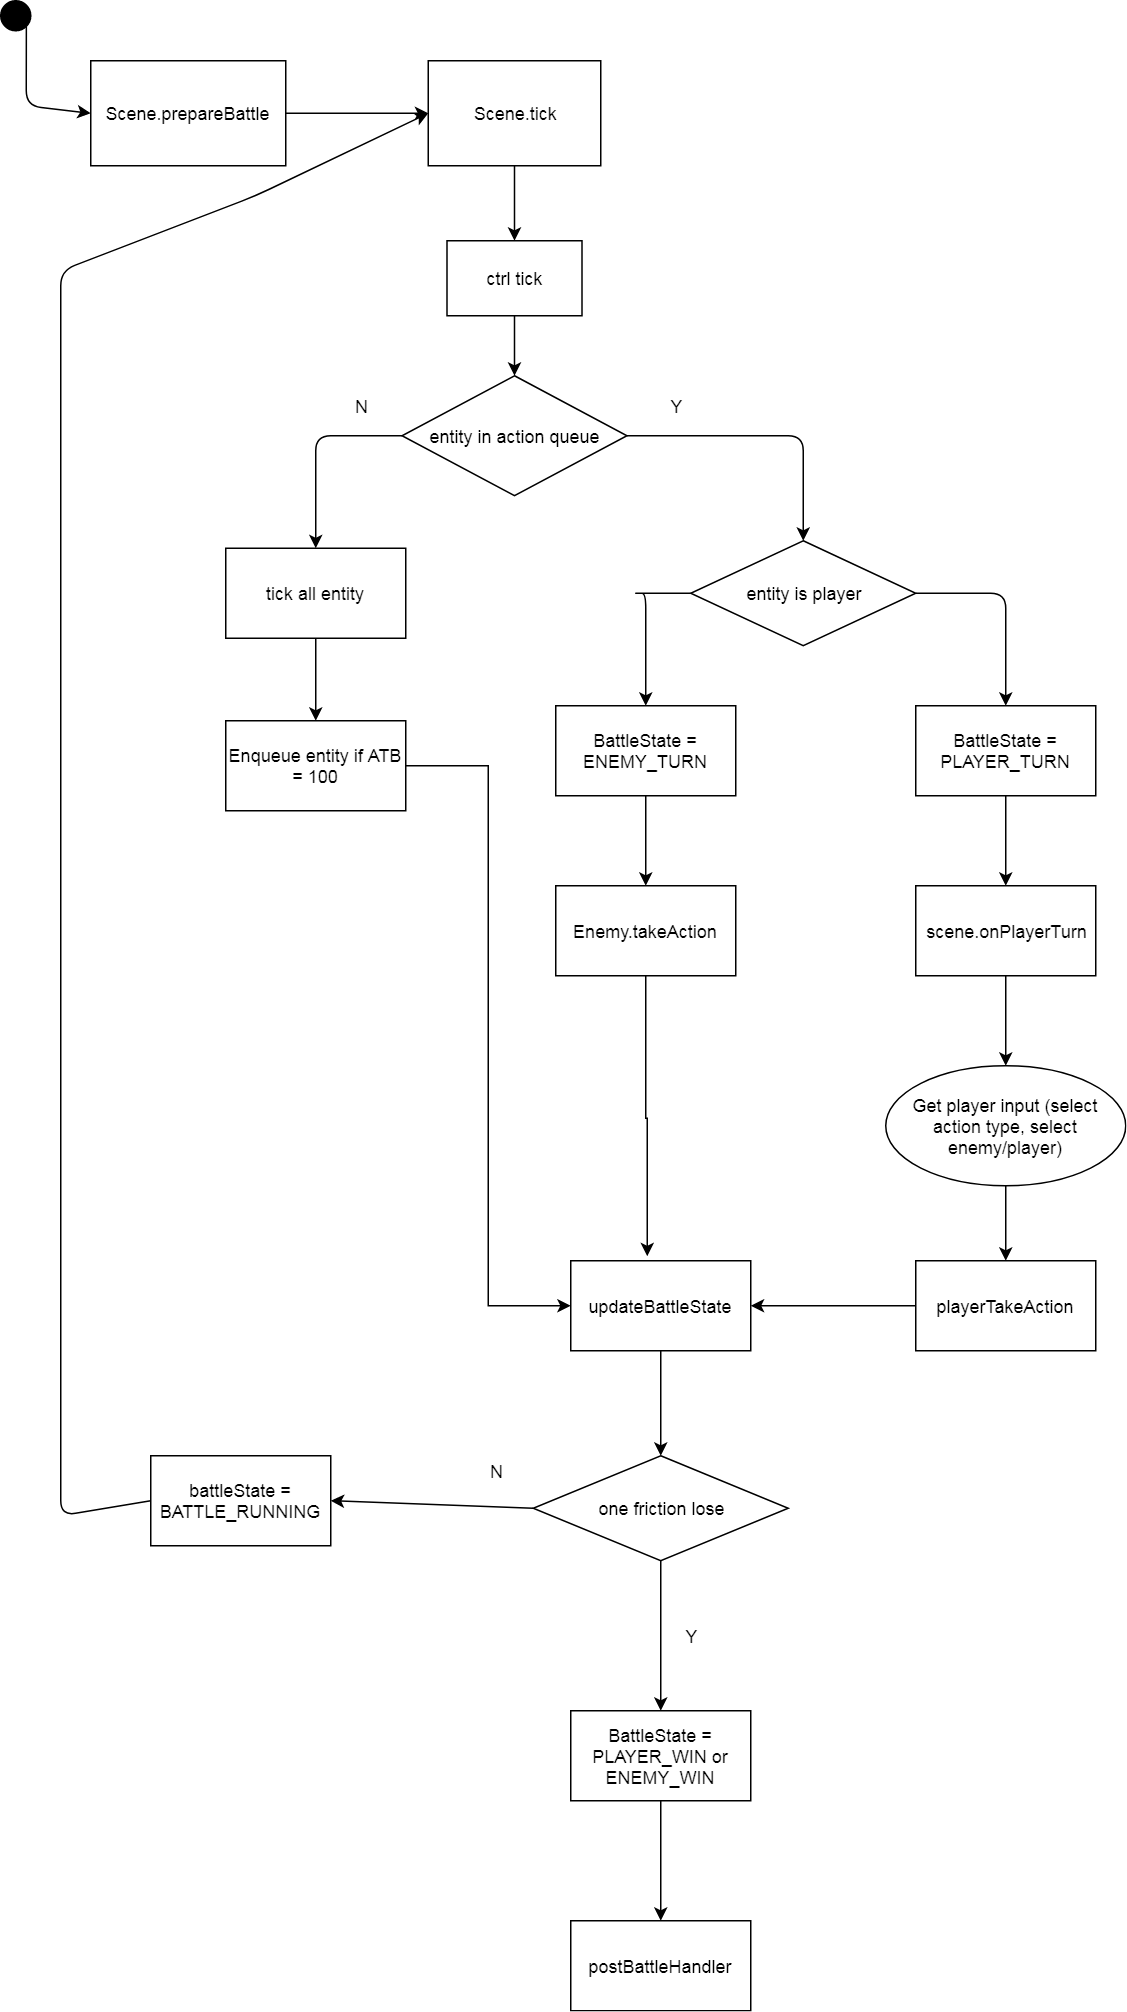

The diagram above was exported from draw.io. Its source (the exported page's mxGraphModel, read from the mxfile embedded in the PNG):
<mxGraphModel dx="1422" dy="715" grid="1" gridSize="10" guides="1" tooltips="1" connect="1" arrows="1" fold="1" page="1" pageScale="1" pageWidth="826" pageHeight="1169" math="0" shadow="0">
  <root>
    <mxCell id="0" />
    <mxCell id="1" parent="0" />
    <mxCell id="9rN_LplWB2ZlFrm5Gk7l-1" value="" style="ellipse;whiteSpace=wrap;html=1;aspect=fixed;fillColor=#000000;" vertex="1" parent="1">
      <mxGeometry x="60" y="40" width="20" height="20" as="geometry" />
    </mxCell>
    <mxCell id="9rN_LplWB2ZlFrm5Gk7l-2" value="Scene.prepareBattle&lt;br&gt;" style="rounded=0;whiteSpace=wrap;html=1;fillColor=#FFFFFF;" vertex="1" parent="1">
      <mxGeometry x="120" y="80" width="130" height="70" as="geometry" />
    </mxCell>
    <mxCell id="9rN_LplWB2ZlFrm5Gk7l-3" value="" style="endArrow=classic;html=1;entryX=0;entryY=0.5;entryDx=0;entryDy=0;exitX=1;exitY=1;exitDx=0;exitDy=0;" edge="1" parent="1" source="9rN_LplWB2ZlFrm5Gk7l-1" target="9rN_LplWB2ZlFrm5Gk7l-2">
      <mxGeometry width="50" height="50" relative="1" as="geometry">
        <mxPoint x="60" y="190" as="sourcePoint" />
        <mxPoint x="110" y="140" as="targetPoint" />
        <Array as="points">
          <mxPoint x="77" y="110" />
        </Array>
      </mxGeometry>
    </mxCell>
    <mxCell id="9rN_LplWB2ZlFrm5Gk7l-4" value="Scene.tick" style="rounded=0;whiteSpace=wrap;html=1;fillColor=#FFFFFF;" vertex="1" parent="1">
      <mxGeometry x="345" y="80" width="115" height="70" as="geometry" />
    </mxCell>
    <mxCell id="9rN_LplWB2ZlFrm5Gk7l-5" value="" style="endArrow=classic;html=1;entryX=0;entryY=0.5;entryDx=0;entryDy=0;exitX=1;exitY=0.5;exitDx=0;exitDy=0;" edge="1" parent="1" source="9rN_LplWB2ZlFrm5Gk7l-2" target="9rN_LplWB2ZlFrm5Gk7l-4">
      <mxGeometry width="50" height="50" relative="1" as="geometry">
        <mxPoint x="60" y="220" as="sourcePoint" />
        <mxPoint x="110" y="170" as="targetPoint" />
      </mxGeometry>
    </mxCell>
    <mxCell id="9rN_LplWB2ZlFrm5Gk7l-6" value="ctrl tick" style="rounded=0;whiteSpace=wrap;html=1;fillColor=#FFFFFF;" vertex="1" parent="1">
      <mxGeometry x="357.5" y="200" width="90" height="50" as="geometry" />
    </mxCell>
    <mxCell id="9rN_LplWB2ZlFrm5Gk7l-7" value="" style="endArrow=classic;html=1;entryX=0.5;entryY=0;entryDx=0;entryDy=0;exitX=0.5;exitY=1;exitDx=0;exitDy=0;" edge="1" parent="1" source="9rN_LplWB2ZlFrm5Gk7l-4" target="9rN_LplWB2ZlFrm5Gk7l-6">
      <mxGeometry width="50" height="50" relative="1" as="geometry">
        <mxPoint x="60" y="320" as="sourcePoint" />
        <mxPoint x="110" y="270" as="targetPoint" />
      </mxGeometry>
    </mxCell>
    <mxCell id="9rN_LplWB2ZlFrm5Gk7l-8" value="entity in action queue" style="rhombus;whiteSpace=wrap;html=1;fillColor=#FFFFFF;" vertex="1" parent="1">
      <mxGeometry x="327.5" y="290" width="150" height="80" as="geometry" />
    </mxCell>
    <mxCell id="9rN_LplWB2ZlFrm5Gk7l-9" value="" style="endArrow=classic;html=1;entryX=0.5;entryY=0;entryDx=0;entryDy=0;exitX=0.5;exitY=1;exitDx=0;exitDy=0;" edge="1" parent="1" source="9rN_LplWB2ZlFrm5Gk7l-6" target="9rN_LplWB2ZlFrm5Gk7l-8">
      <mxGeometry width="50" height="50" relative="1" as="geometry">
        <mxPoint x="60" y="450" as="sourcePoint" />
        <mxPoint x="110" y="400" as="targetPoint" />
      </mxGeometry>
    </mxCell>
    <mxCell id="9rN_LplWB2ZlFrm5Gk7l-10" value="entity is player" style="rhombus;whiteSpace=wrap;html=1;fillColor=#FFFFFF;" vertex="1" parent="1">
      <mxGeometry x="520" y="400" width="150" height="70" as="geometry" />
    </mxCell>
    <mxCell id="9rN_LplWB2ZlFrm5Gk7l-11" value="tick all entity" style="rounded=0;whiteSpace=wrap;html=1;fillColor=#FFFFFF;" vertex="1" parent="1">
      <mxGeometry x="210" y="405" width="120" height="60" as="geometry" />
    </mxCell>
    <mxCell id="9rN_LplWB2ZlFrm5Gk7l-12" value="" style="endArrow=classic;html=1;entryX=0.5;entryY=0;entryDx=0;entryDy=0;exitX=0;exitY=0.5;exitDx=0;exitDy=0;" edge="1" parent="1" source="9rN_LplWB2ZlFrm5Gk7l-8" target="9rN_LplWB2ZlFrm5Gk7l-11">
      <mxGeometry width="50" height="50" relative="1" as="geometry">
        <mxPoint x="60" y="540" as="sourcePoint" />
        <mxPoint x="110" y="490" as="targetPoint" />
        <Array as="points">
          <mxPoint x="270" y="330" />
        </Array>
      </mxGeometry>
    </mxCell>
    <mxCell id="9rN_LplWB2ZlFrm5Gk7l-13" value="" style="endArrow=classic;html=1;entryX=0.5;entryY=0;entryDx=0;entryDy=0;exitX=1;exitY=0.5;exitDx=0;exitDy=0;" edge="1" parent="1" source="9rN_LplWB2ZlFrm5Gk7l-8" target="9rN_LplWB2ZlFrm5Gk7l-10">
      <mxGeometry width="50" height="50" relative="1" as="geometry">
        <mxPoint x="60" y="540" as="sourcePoint" />
        <mxPoint x="110" y="490" as="targetPoint" />
        <Array as="points">
          <mxPoint x="595" y="330" />
        </Array>
      </mxGeometry>
    </mxCell>
    <mxCell id="9rN_LplWB2ZlFrm5Gk7l-14" value="Y" style="text;html=1;strokeColor=none;fillColor=none;align=center;verticalAlign=middle;whiteSpace=wrap;rounded=0;" vertex="1" parent="1">
      <mxGeometry x="490" y="300" width="40" height="20" as="geometry" />
    </mxCell>
    <mxCell id="9rN_LplWB2ZlFrm5Gk7l-15" value="N" style="text;html=1;strokeColor=none;fillColor=none;align=center;verticalAlign=middle;whiteSpace=wrap;rounded=0;" vertex="1" parent="1">
      <mxGeometry x="280" y="300" width="40" height="20" as="geometry" />
    </mxCell>
    <mxCell id="9rN_LplWB2ZlFrm5Gk7l-39" value="" style="edgeStyle=orthogonalEdgeStyle;rounded=0;orthogonalLoop=1;jettySize=auto;html=1;entryX=0;entryY=0.5;entryDx=0;entryDy=0;" edge="1" parent="1" source="9rN_LplWB2ZlFrm5Gk7l-16" target="9rN_LplWB2ZlFrm5Gk7l-33">
      <mxGeometry relative="1" as="geometry">
        <mxPoint x="360" y="920" as="targetPoint" />
      </mxGeometry>
    </mxCell>
    <mxCell id="9rN_LplWB2ZlFrm5Gk7l-16" value="Enqueue entity if ATB = 100" style="rounded=0;whiteSpace=wrap;html=1;fillColor=#FFFFFF;" vertex="1" parent="1">
      <mxGeometry x="210" y="520" width="120" height="60" as="geometry" />
    </mxCell>
    <mxCell id="9rN_LplWB2ZlFrm5Gk7l-17" value="" style="endArrow=classic;html=1;entryX=0.5;entryY=0;entryDx=0;entryDy=0;exitX=0.5;exitY=1;exitDx=0;exitDy=0;" edge="1" parent="1" source="9rN_LplWB2ZlFrm5Gk7l-11" target="9rN_LplWB2ZlFrm5Gk7l-16">
      <mxGeometry width="50" height="50" relative="1" as="geometry">
        <mxPoint x="280" y="470" as="sourcePoint" />
        <mxPoint x="110" y="600" as="targetPoint" />
      </mxGeometry>
    </mxCell>
    <mxCell id="9rN_LplWB2ZlFrm5Gk7l-18" value="BattleState = PLAYER_TURN" style="rounded=0;whiteSpace=wrap;html=1;fillColor=#FFFFFF;" vertex="1" parent="1">
      <mxGeometry x="670" y="510" width="120" height="60" as="geometry" />
    </mxCell>
    <mxCell id="9rN_LplWB2ZlFrm5Gk7l-19" value="" style="endArrow=classic;html=1;entryX=0.5;entryY=0;entryDx=0;entryDy=0;exitX=1;exitY=0.5;exitDx=0;exitDy=0;" edge="1" parent="1" source="9rN_LplWB2ZlFrm5Gk7l-10" target="9rN_LplWB2ZlFrm5Gk7l-18">
      <mxGeometry width="50" height="50" relative="1" as="geometry">
        <mxPoint x="60" y="650" as="sourcePoint" />
        <mxPoint x="110" y="600" as="targetPoint" />
        <Array as="points">
          <mxPoint x="730" y="435" />
        </Array>
      </mxGeometry>
    </mxCell>
    <mxCell id="9rN_LplWB2ZlFrm5Gk7l-20" value="BattleState = ENEMY_TURN" style="rounded=0;whiteSpace=wrap;html=1;fillColor=#FFFFFF;" vertex="1" parent="1">
      <mxGeometry x="430" y="510" width="120" height="60" as="geometry" />
    </mxCell>
    <mxCell id="9rN_LplWB2ZlFrm5Gk7l-21" value="" style="endArrow=classic;html=1;entryX=0.5;entryY=0;entryDx=0;entryDy=0;exitX=0;exitY=0.5;exitDx=0;exitDy=0;" edge="1" parent="1" source="9rN_LplWB2ZlFrm5Gk7l-10" target="9rN_LplWB2ZlFrm5Gk7l-20">
      <mxGeometry width="50" height="50" relative="1" as="geometry">
        <mxPoint x="490" y="440" as="sourcePoint" />
        <mxPoint x="110" y="600" as="targetPoint" />
        <Array as="points">
          <mxPoint x="480" y="435" />
          <mxPoint x="490" y="435" />
        </Array>
      </mxGeometry>
    </mxCell>
    <mxCell id="9rN_LplWB2ZlFrm5Gk7l-30" value="" style="edgeStyle=orthogonalEdgeStyle;rounded=0;orthogonalLoop=1;jettySize=auto;html=1;" edge="1" parent="1" source="9rN_LplWB2ZlFrm5Gk7l-22" target="9rN_LplWB2ZlFrm5Gk7l-27">
      <mxGeometry relative="1" as="geometry" />
    </mxCell>
    <mxCell id="9rN_LplWB2ZlFrm5Gk7l-22" value="scene.onPlayerTurn" style="rounded=0;whiteSpace=wrap;html=1;fillColor=#FFFFFF;" vertex="1" parent="1">
      <mxGeometry x="670" y="630" width="120" height="60" as="geometry" />
    </mxCell>
    <mxCell id="9rN_LplWB2ZlFrm5Gk7l-23" value="" style="endArrow=classic;html=1;entryX=0.5;entryY=0;entryDx=0;entryDy=0;exitX=0.5;exitY=1;exitDx=0;exitDy=0;" edge="1" parent="1" source="9rN_LplWB2ZlFrm5Gk7l-18" target="9rN_LplWB2ZlFrm5Gk7l-22">
      <mxGeometry width="50" height="50" relative="1" as="geometry">
        <mxPoint x="60" y="760" as="sourcePoint" />
        <mxPoint x="110" y="710" as="targetPoint" />
      </mxGeometry>
    </mxCell>
    <mxCell id="9rN_LplWB2ZlFrm5Gk7l-37" value="" style="edgeStyle=orthogonalEdgeStyle;rounded=0;orthogonalLoop=1;jettySize=auto;html=1;entryX=0.425;entryY=-0.05;entryDx=0;entryDy=0;entryPerimeter=0;" edge="1" parent="1" source="9rN_LplWB2ZlFrm5Gk7l-24" target="9rN_LplWB2ZlFrm5Gk7l-33">
      <mxGeometry relative="1" as="geometry">
        <mxPoint x="490" y="770" as="targetPoint" />
      </mxGeometry>
    </mxCell>
    <mxCell id="9rN_LplWB2ZlFrm5Gk7l-24" value="Enemy.takeAction" style="rounded=0;whiteSpace=wrap;html=1;fillColor=#FFFFFF;" vertex="1" parent="1">
      <mxGeometry x="430" y="630" width="120" height="60" as="geometry" />
    </mxCell>
    <mxCell id="9rN_LplWB2ZlFrm5Gk7l-25" value="" style="endArrow=classic;html=1;entryX=0.5;entryY=0;entryDx=0;entryDy=0;exitX=0.5;exitY=1;exitDx=0;exitDy=0;" edge="1" parent="1" source="9rN_LplWB2ZlFrm5Gk7l-20" target="9rN_LplWB2ZlFrm5Gk7l-24">
      <mxGeometry width="50" height="50" relative="1" as="geometry">
        <mxPoint x="60" y="760" as="sourcePoint" />
        <mxPoint x="110" y="710" as="targetPoint" />
      </mxGeometry>
    </mxCell>
    <mxCell id="9rN_LplWB2ZlFrm5Gk7l-32" value="" style="edgeStyle=orthogonalEdgeStyle;rounded=0;orthogonalLoop=1;jettySize=auto;html=1;" edge="1" parent="1" source="9rN_LplWB2ZlFrm5Gk7l-27" target="9rN_LplWB2ZlFrm5Gk7l-31">
      <mxGeometry relative="1" as="geometry" />
    </mxCell>
    <mxCell id="9rN_LplWB2ZlFrm5Gk7l-27" value="Get player input (select action type, select enemy/player)" style="ellipse;whiteSpace=wrap;html=1;fillColor=#FFFFFF;" vertex="1" parent="1">
      <mxGeometry x="650" y="750" width="160" height="80" as="geometry" />
    </mxCell>
    <mxCell id="9rN_LplWB2ZlFrm5Gk7l-35" value="" style="edgeStyle=orthogonalEdgeStyle;rounded=0;orthogonalLoop=1;jettySize=auto;html=1;entryX=1;entryY=0.5;entryDx=0;entryDy=0;" edge="1" parent="1" source="9rN_LplWB2ZlFrm5Gk7l-31" target="9rN_LplWB2ZlFrm5Gk7l-33">
      <mxGeometry relative="1" as="geometry">
        <mxPoint x="590" y="910" as="targetPoint" />
      </mxGeometry>
    </mxCell>
    <mxCell id="9rN_LplWB2ZlFrm5Gk7l-31" value="playerTakeAction" style="rounded=0;whiteSpace=wrap;html=1;fillColor=#FFFFFF;" vertex="1" parent="1">
      <mxGeometry x="670" y="880" width="120" height="60" as="geometry" />
    </mxCell>
    <mxCell id="9rN_LplWB2ZlFrm5Gk7l-41" value="" style="edgeStyle=orthogonalEdgeStyle;rounded=0;orthogonalLoop=1;jettySize=auto;html=1;" edge="1" parent="1" source="9rN_LplWB2ZlFrm5Gk7l-33" target="9rN_LplWB2ZlFrm5Gk7l-40">
      <mxGeometry relative="1" as="geometry" />
    </mxCell>
    <mxCell id="9rN_LplWB2ZlFrm5Gk7l-33" value="updateBattleState" style="rounded=0;whiteSpace=wrap;html=1;fillColor=#FFFFFF;" vertex="1" parent="1">
      <mxGeometry x="440" y="880" width="120" height="60" as="geometry" />
    </mxCell>
    <mxCell id="9rN_LplWB2ZlFrm5Gk7l-47" value="" style="edgeStyle=orthogonalEdgeStyle;rounded=0;orthogonalLoop=1;jettySize=auto;html=1;entryX=0.5;entryY=1;entryDx=0;entryDy=0;" edge="1" parent="1" source="9rN_LplWB2ZlFrm5Gk7l-40" target="9rN_LplWB2ZlFrm5Gk7l-48">
      <mxGeometry relative="1" as="geometry">
        <mxPoint x="500" y="1160" as="targetPoint" />
      </mxGeometry>
    </mxCell>
    <mxCell id="9rN_LplWB2ZlFrm5Gk7l-40" value="one friction lose" style="rhombus;whiteSpace=wrap;html=1;fillColor=#FFFFFF;" vertex="1" parent="1">
      <mxGeometry x="415" y="1010" width="170" height="70" as="geometry" />
    </mxCell>
    <mxCell id="9rN_LplWB2ZlFrm5Gk7l-52" value="" style="edgeStyle=orthogonalEdgeStyle;rounded=0;orthogonalLoop=1;jettySize=auto;html=1;" edge="1" parent="1" source="9rN_LplWB2ZlFrm5Gk7l-48" target="9rN_LplWB2ZlFrm5Gk7l-51">
      <mxGeometry relative="1" as="geometry" />
    </mxCell>
    <mxCell id="9rN_LplWB2ZlFrm5Gk7l-48" value="BattleState = PLAYER_WIN or ENEMY_WIN" style="rounded=0;whiteSpace=wrap;html=1;fillColor=#FFFFFF;direction=west;" vertex="1" parent="1">
      <mxGeometry x="440" y="1180" width="120" height="60" as="geometry" />
    </mxCell>
    <mxCell id="9rN_LplWB2ZlFrm5Gk7l-51" value="postBattleHandler" style="rounded=0;whiteSpace=wrap;html=1;fillColor=#FFFFFF;direction=west;" vertex="1" parent="1">
      <mxGeometry x="440" y="1320" width="120" height="60" as="geometry" />
    </mxCell>
    <mxCell id="9rN_LplWB2ZlFrm5Gk7l-49" value="Y" style="text;html=1;strokeColor=none;fillColor=none;align=center;verticalAlign=middle;whiteSpace=wrap;rounded=0;" vertex="1" parent="1">
      <mxGeometry x="500" y="1120" width="40" height="20" as="geometry" />
    </mxCell>
    <mxCell id="9rN_LplWB2ZlFrm5Gk7l-50" value="" style="endArrow=classic;html=1;entryX=0;entryY=0.5;entryDx=0;entryDy=0;exitX=0;exitY=0.5;exitDx=0;exitDy=0;" edge="1" parent="1" source="9rN_LplWB2ZlFrm5Gk7l-55" target="9rN_LplWB2ZlFrm5Gk7l-4">
      <mxGeometry width="50" height="50" relative="1" as="geometry">
        <mxPoint x="140" y="1045" as="sourcePoint" />
        <mxPoint x="290" y="180" as="targetPoint" />
        <Array as="points">
          <mxPoint x="100" y="1050" />
          <mxPoint x="100" y="220" />
          <mxPoint x="230" y="170" />
        </Array>
      </mxGeometry>
    </mxCell>
    <mxCell id="9rN_LplWB2ZlFrm5Gk7l-53" value="N" style="text;html=1;strokeColor=none;fillColor=none;align=center;verticalAlign=middle;whiteSpace=wrap;rounded=0;" vertex="1" parent="1">
      <mxGeometry x="370" y="1010" width="40" height="20" as="geometry" />
    </mxCell>
    <mxCell id="9rN_LplWB2ZlFrm5Gk7l-55" value="battleState = BATTLE_RUNNING" style="rounded=0;whiteSpace=wrap;html=1;fillColor=#FFFFFF;" vertex="1" parent="1">
      <mxGeometry x="160" y="1010" width="120" height="60" as="geometry" />
    </mxCell>
    <mxCell id="9rN_LplWB2ZlFrm5Gk7l-58" value="" style="endArrow=classic;html=1;exitX=0;exitY=0.5;exitDx=0;exitDy=0;entryX=1;entryY=0.5;entryDx=0;entryDy=0;" edge="1" parent="1" source="9rN_LplWB2ZlFrm5Gk7l-40" target="9rN_LplWB2ZlFrm5Gk7l-55">
      <mxGeometry width="50" height="50" relative="1" as="geometry">
        <mxPoint x="60" y="1450" as="sourcePoint" />
        <mxPoint x="110" y="1400" as="targetPoint" />
      </mxGeometry>
    </mxCell>
  </root>
</mxGraphModel>